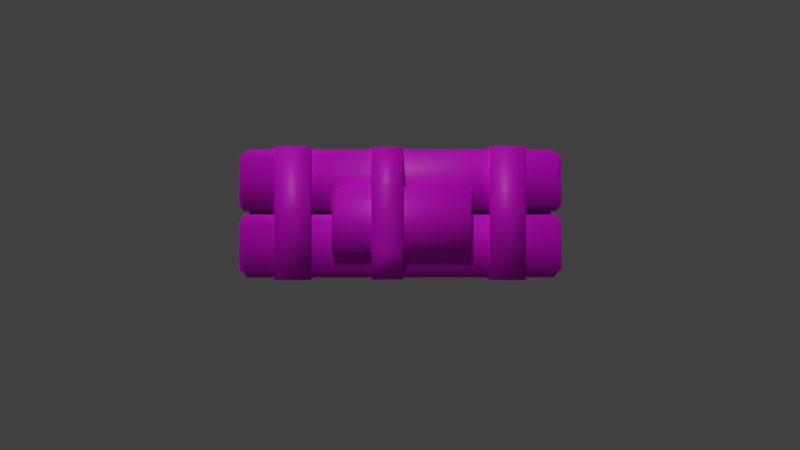 # Source: Sticky_Bomb.blend  (saved by Blender 2.92.15; exported with 4.5.12 LTS)
import bpy
from mathutils import Matrix  # noqa: F401  (used for matrix-valued properties, if any)

bpy.ops.wm.read_factory_settings(use_empty=True)
scene = bpy.context.scene
scene.name = 'Scene'

# ---- collections
col_collection_1 = bpy.data.collections.new('Collection 1'); scene.collection.children.link(col_collection_1)

# ---- images (referenced by path relative to the original .blend; pixels are not part of the script)
import os
ASSET_DIR = os.environ.get("B2B_ASSET_DIR", "")  # directory of the original .blend (textures are referenced by path, not embedded)
HERE = os.path.dirname(os.path.abspath(__file__))  # packed textures are extracted next to this script under _unpacked/

def load_image(name, relpath, width, height, colorspace="sRGB"):
    """Load a texture the original file referenced (path relative to the .blend, or extracted next to this script)."""
    p = next((c for c in (os.path.join(HERE, relpath), os.path.join(ASSET_DIR, relpath)) if relpath and os.path.exists(c)), "")
    if p:
        img = bpy.data.images.load(p, check_existing=True)
        img.name = name
    else:  # same state as the original file: an image datablock whose file is absent (Cycles renders it pink)
        img = bpy.data.images.new(name, width, height)
        img.source = "FILE"
        img.filepath = "//" + (relpath or name)
    img.colorspace_settings.name = colorspace
    return img
img_sticky_bomb_png = load_image('Sticky Bomb.png', 'Sticky Bomb.png', 1024, 1024, 'sRGB')

# ---- materials (node trees are filled in below, after node groups)
mat_sticky_bomb = bpy.data.materials.new('Sticky Bomb')
mat_sticky_bomb.alpha_threshold = 0.0
mat_sticky_bomb.roughness = 0.5
mat_sticky_bomb.specular_intensity = 0.25

# ---- material node trees
mat_sticky_bomb.use_nodes = True; mat_sticky_bomb.node_tree.nodes.clear()
_N = mat_sticky_bomb.node_tree.nodes; _L = mat_sticky_bomb.node_tree.links
n0 = _N.new('ShaderNodeBsdfPrincipled'); n0.name = 'Principled BSDF'; n0.location = (10, 300)
n0.distribution = 'GGX'
n0.subsurface_method = 'BURLEY'
n0.inputs[3].default_value = 1.45
n0.inputs[27].default_value = (0.0, 0.0, 0.0, 1.0)
n0.inputs[28].default_value = 1.0
n1 = _N.new('ShaderNodeOutputMaterial'); n1.name = 'Material Output'; n1.location = (300, 300)
n2 = _N.new('ShaderNodeTexImage'); n2.name = 'Image Texture'; n2.location = (-280, 280)
n2.image = img_sticky_bomb_png
_L.new(n0.outputs[0], n1.inputs[0])
_L.new(n2.outputs[0], n0.inputs[0])
n1.is_active_output = True

# ---- world
world_world = bpy.data.worlds.new('World'); scene.world = world_world
world_world.color = (0.05088, 0.05088, 0.05088)
world_world.use_sun_shadow = False
world_world.sun_shadow_jitter_overblur = 0.0
world_world.cycles.sampling_method = 'MANUAL'

# ---- cameras
cam_camera = bpy.data.cameras.new('Camera')

# ---- lights
light_sun = bpy.data.lights.new('Sun', 'SUN')
light_sun.transmission_factor = 0.0
light_sun.angle = 0.1993
light_sun.energy = 1.0
light_sun.shadow_buffer_clip_start = 0.5
light_sun.shadow_soft_size = 0.1
light_sun.shadow_cascade_max_distance = 1000.0

# ---- meshes
me_cube_003 = bpy.data.meshes.new('Cube.003')
me_cube_003.from_pydata([(-0.1976, 0.0311, 0.008434), (-0.1976, -0.04687, 0.2888), (-0.2762, 0.03888, 0.2888), (-0.2762, -0.03394, 0.2685), (-0.1976, -0.03394, 0.008414), (-0.2762, 0.05809, -0.005463), (-0.1976, 0.05809, -0.005463), (-0.2762, 0.0311, 0.008434), (-0.2762, 0.0311, 0.2685), (-0.1976, 0.0311, 0.2685), (-0.2762, -0.04687, 0.2888), (-0.2762, 0.05809, 0.2734), (-0.1976, 0.05809, 0.2734), (-0.1976, 0.03888, 0.2888), (-0.1976, -0.03394, 0.2685), (-0.2762, -0.04687, -0.005463), (-0.2762, -0.03394, 0.008414), (-0.1976, -0.04687, -0.005463), (0.1976, 0.0311, 0.008434), (0.1976, -0.04687, 0.2888), (0.2762, 0.03888, 0.2888), (0.2762, -0.03394, 0.2685), (0.1976, -0.03394, 0.008414), (0.2762, 0.05809, -0.005463), (0.1976, 0.05809, -0.005463), (0.2762, 0.0311, 0.008434), (0.2762, 0.0311, 0.2685), (0.1976, 0.0311, 0.2685), (0.2762, -0.04687, 0.2888), (0.2762, 0.05809, 0.2734), (0.1976, 0.05809, 0.2734), (0.1976, 0.03888, 0.2888), (0.1976, -0.03394, 0.2685), (0.2762, -0.04687, -0.005463), (0.2762, -0.03394, 0.008414), (0.1976, -0.04687, -0.005463), (0.006366, 0.03187, 0.002994), (0.006366, -0.03724, 0.2878), (-0.0624, 0.03332, 0.2862), (-0.0624, -0.03606, 0.2785), (0.006366, -0.0409, 0.008414), (-0.0624, 0.04014, -0.00475), (0.006366, 0.04014, -0.00475), (-0.0624, 0.0311, 0.2737), (-0.0624, -0.03724, 0.2878), (-0.0624, 0.05615, 0.2672), (0.006366, 0.05615, 0.2672), (0.006366, 0.03332, 0.2862), (0.006366, -0.03606, 0.2785), (-0.0624, -0.04117, -0.00475), (-0.0624, -0.03278, 0.008414), (0.006366, -0.04117, -0.00475), (-0.0624, -0.07475, 0.1981), (-0.0624, -0.07475, 0.05767), (0.006366, -0.06636, 0.05767), (0.006366, -0.06636, 0.1981), (-0.0624, -0.06636, 0.1981), (-0.0624, -0.06636, 0.05767), (0.006366, -0.07475, 0.1981), (0.006366, -0.07475, 0.05767), (-0.0624, 0.0311, 0.008434), (-0.0624, 0.05809, 0.02386), (0.006366, 0.05809, 0.02386), (0.006366, 0.0311, 0.2737), (-0.3553, -0.03827, 0.01978), (-0.3376, -0.03827, 0.0), (-0.3376, -0.03827, 0.2817), (-0.3553, -0.03827, 0.2619), (-0.3376, 0.03343, 0.0), (-0.3553, 0.03343, 0.01978), (-0.3553, 0.03343, 0.2619), (-0.3376, 0.03343, 0.2817), (0.3385, -0.03827, 0.0), (0.3562, -0.03827, 0.01978), (0.3562, -0.03827, 0.2619), (0.3385, -0.03827, 0.2817), (0.3562, 0.03343, 0.01978), (0.3385, 0.03343, 0.0), (0.3385, 0.03343, 0.2817), (0.3562, 0.03343, 0.2619), (-0.3448, -0.03827, 0.1388), (-0.3553, -0.03827, 0.1172), (-0.3553, -0.03827, 0.1627), (-0.3448, -0.03827, 0.1464), (-0.3448, 0.03343, 0.1464), (-0.3553, 0.03343, 0.1627), (-0.3553, 0.03343, 0.1172), (-0.3448, 0.03343, 0.1388), (0.3562, -0.03827, 0.1172), (0.3457, -0.03827, 0.1388), (0.3457, -0.03827, 0.1464), (0.3562, -0.03827, 0.1627), (0.3562, 0.03343, 0.1627), (0.3457, 0.03343, 0.1464), (0.3457, 0.03343, 0.1388), (0.3562, 0.03343, 0.1172), (-0.1492, -0.06769, 0.05545), (-0.1492, -0.0215, 0.05545), (0.1571, -0.0215, 0.05545), (0.1571, -0.0215, 0.1996), (-0.3419, 0.03343, 0.03787), (-0.3217, 0.03343, 0.01571), (-0.3217, 0.03343, 0.2664), (-0.3419, 0.03343, 0.2443), (-0.3217, 0.05058, 0.01571), (-0.3419, 0.05058, 0.03787), (-0.3419, 0.05058, 0.2443), (-0.3217, 0.05058, 0.2664), (0.3227, 0.03343, 0.01571), (0.3428, 0.03343, 0.03787), (0.3428, 0.03343, 0.2443), (0.3227, 0.03343, 0.2664), (0.3428, 0.05058, 0.03787), (0.3227, 0.05058, 0.01571), (0.3227, 0.05058, 0.2664), (0.3428, 0.05058, 0.2443), (-0.3419, 0.03343, 0.1341), (-0.3419, 0.03343, 0.148), (0.3428, 0.03343, 0.1341), (0.3428, 0.03343, 0.148), (0.1571, -0.05659, 0.05545), (0.153, -0.06769, 0.05545), (0.153, -0.06769, 0.1996), (0.1571, -0.05659, 0.1996), (-0.132, -0.06769, 0.1996), (-0.1492, -0.06769, 0.1807), (-0.1492, -0.0215, 0.1807), (-0.132, -0.0215, 0.1996)], [], [(13, 2, 10, 1), (12, 9, 0, 6), (2, 11, 8), (2, 13, 12, 11), (14, 9, 13, 1), (2, 8, 3, 10), (14, 1, 17, 4), (1, 10, 15, 17), (10, 3, 16, 15), (11, 12, 6, 5), (9, 12, 13), (11, 5, 7, 8), (6, 17, 15, 5), (5, 15, 16, 7), (6, 0, 4, 17), (31, 19, 28, 20), (30, 24, 18, 27), (20, 26, 29), (20, 29, 30, 31), (32, 19, 31, 27), (20, 28, 21, 26), (32, 22, 35, 19), (19, 35, 33, 28), (28, 33, 34, 21), (29, 23, 24, 30), (27, 31, 30), (29, 26, 25, 23), (24, 23, 33, 35), (23, 25, 34, 33), (24, 35, 22, 18), (47, 38, 44, 37), (62, 36, 42), (38, 45, 43), (38, 47, 46, 45), (48, 63, 47, 37), (38, 43, 39, 44), (54, 59, 51, 40), (59, 53, 49, 51), (53, 57, 50, 49), (61, 62, 42, 41), (63, 46, 47), (61, 41, 60), (42, 51, 49, 41), (41, 49, 50, 60), (44, 39, 56, 52), (52, 56, 57, 53), (37, 44, 52, 58), (58, 52, 53, 59), (48, 37, 58, 55), (55, 58, 59, 54), (45, 61, 60, 43), (45, 46, 62, 61), (46, 63, 36, 62), (42, 36, 40, 51), (65, 68, 77, 72), (79, 74, 91, 92), (75, 78, 71, 66), (81, 86, 69, 64), (95, 88, 73, 76), (66, 71, 70, 67), (68, 65, 64, 69), (78, 75, 74, 79), (72, 77, 76, 73), (87, 80, 89, 94), (84, 93, 90, 83), (86, 87, 94, 95, 76, 77, 68, 69), (70, 71, 78, 79, 92, 93, 84, 85), (74, 75, 66, 67, 82, 83, 90, 91), (67, 70, 85, 82), (84, 83, 82, 85), (86, 81, 80, 87), (90, 93, 92, 91), (88, 95, 94, 89), (88, 89, 80, 81, 64, 65, 72, 73), (122, 123, 99, 127, 124), (96, 97, 98, 120, 121), (99, 123, 120, 98), (101, 104, 113, 108), (115, 110, 119, 118, 109, 112), (111, 114, 107, 102), (106, 107, 114, 115, 112, 113, 104, 105), (102, 107, 106, 103), (104, 101, 100, 105), (114, 111, 110, 115), (108, 113, 112, 109), (103, 106, 105, 100, 116, 117), (119, 117, 116, 118), (122, 121, 120, 123), (125, 126, 97, 96), (124, 127, 126, 125), (122, 124, 125, 96, 121)])
me_cube_003.polygons.foreach_set('use_smooth', [True] * 91)
_uv = me_cube_003.uv_layers.new(name='UVMap')
_uv.uv.foreach_set('vector', [0.005605, 0.5158, 0.119, 0.5158, 0.119, 0.6226, 0.005606, 0.6226, 0.4226, 0.3544, 0.3836, 0.3482, 0.3836, 0.02425, 0.4226, 0.006938, 0.2431, 0.006938, 0.2708, 0.02609, 0.2318, 0.03222, 0.119, 0.5158, 0.005605, 0.5158, 0.005605, 0.4851, 0.119, 0.4851, 0.2897, 0.3482, 0.3836, 0.3482, 0.3949, 0.3735, 0.271, 0.3735, 0.2431, 0.006938, 0.2318, 0.03222, 0.1379, 0.03222, 0.1192, 0.006938, 0.2897, 0.3482, 0.271, 0.3735, 0.271, 0.00694, 0.2897, 0.02423, 0.005606, 0.6226, 0.119, 0.6226, 0.119, 0.9892, 0.005606, 0.9892, 0.1192, 0.006938, 0.1379, 0.03222, 0.1379, 0.3562, 0.1192, 0.3735, 0.119, 0.4851, 0.005605, 0.4851, 0.005605, 0.1377, 0.119, 0.1377, 0.3836, 0.3482, 0.4226, 0.3544, 0.3949, 0.3735, 0.2708, 0.02609, 0.2708, 0.3735, 0.2318, 0.3562, 0.2318, 0.03222, 0.005605, 0.1377, 0.005605, 0.006938, 0.119, 0.006938, 0.119, 0.1377, 0.2708, 0.3735, 0.1192, 0.3735, 0.1379, 0.3562, 0.2318, 0.3562, 0.4226, 0.006938, 0.3836, 0.02425, 0.2897, 0.02423, 0.271, 0.006938, 0.005605, 0.5158, 0.005606, 0.6226, 0.119, 0.6226, 0.119, 0.5158, 0.4226, 0.3544, 0.4226, 0.006938, 0.3836, 0.02425, 0.3836, 0.3482, 0.2431, 0.006938, 0.2318, 0.03222, 0.2708, 0.02609, 0.119, 0.5158, 0.119, 0.4851, 0.005605, 0.4851, 0.005605, 0.5158, 0.2897, 0.3482, 0.271, 0.3735, 0.3949, 0.3735, 0.3836, 0.3482, 0.2431, 0.006938, 0.1192, 0.006938, 0.1379, 0.03222, 0.2318, 0.03222, 0.2897, 0.3482, 0.2897, 0.02423, 0.271, 0.00694, 0.271, 0.3735, 0.005606, 0.6226, 0.005606, 0.9892, 0.119, 0.9892, 0.119, 0.6226, 0.1192, 0.006938, 0.1192, 0.3735, 0.1379, 0.3562, 0.1379, 0.03222, 0.119, 0.4851, 0.119, 0.1377, 0.005605, 0.1377, 0.005605, 0.4851, 0.3836, 0.3482, 0.3949, 0.3735, 0.4226, 0.3544, 0.2708, 0.02609, 0.2318, 0.03222, 0.2318, 0.3562, 0.2708, 0.3735, 0.005605, 0.1377, 0.119, 0.1377, 0.119, 0.006938, 0.005605, 0.006938, 0.2708, 0.3735, 0.2318, 0.3562, 0.1379, 0.3562, 0.1192, 0.3735, 0.4226, 0.006938, 0.271, 0.006938, 0.2897, 0.02423, 0.3836, 0.02425, 0.569, 0.4942, 0.4807, 0.4942, 0.4807, 0.4036, 0.569, 0.4036, 0.3052, 0.9529, 0.3382, 0.9804, 0.3274, 0.9901, 0.2732, 0.6189, 0.3025, 0.6433, 0.2704, 0.635, 0.4807, 0.4942, 0.569, 0.4942, 0.569, 0.5323, 0.4807, 0.5323, 0.4331, 0.6288, 0.3468, 0.6331, 0.3443, 0.6169, 0.4349, 0.6169, 0.2732, 0.6189, 0.2704, 0.635, 0.1842, 0.6288, 0.1827, 0.6169, 0.4658, 0.913, 0.4766, 0.9133, 0.4317, 0.9924, 0.4318, 0.9755, 0.569, 0.09856, 0.4807, 0.09856, 0.4807, 0.007576, 0.569, 0.007575, 0.1345, 0.9123, 0.1453, 0.9123, 0.1884, 0.9755, 0.1776, 0.9924, 0.4807, 0.8447, 0.569, 0.8447, 0.569, 0.8881, 0.4807, 0.8881, 0.3468, 0.6331, 0.3145, 0.6407, 0.3443, 0.6169, 0.305, 0.9557, 0.282, 0.9924, 0.2704, 0.9755, 0.569, 0.8881, 0.569, 0.9924, 0.4807, 0.9924, 0.4807, 0.8881, 0.282, 0.9924, 0.1776, 0.9924, 0.1884, 0.9755, 0.2704, 0.9755, 0.1827, 0.6169, 0.1842, 0.6288, 0.1453, 0.732, 0.1345, 0.732, 0.1345, 0.732, 0.1453, 0.732, 0.1453, 0.9123, 0.1345, 0.9123, 0.569, 0.4036, 0.4807, 0.4036, 0.4807, 0.2789, 0.569, 0.2789, 0.569, 0.2789, 0.4807, 0.2789, 0.4807, 0.09856, 0.569, 0.09856, 0.4331, 0.6288, 0.4349, 0.6169, 0.4805, 0.733, 0.4698, 0.7328, 0.4698, 0.7328, 0.4805, 0.733, 0.4766, 0.9133, 0.4658, 0.913, 0.3025, 0.6433, 0.305, 0.9557, 0.2704, 0.9755, 0.2704, 0.635, 0.4807, 0.5323, 0.569, 0.5323, 0.569, 0.8447, 0.4807, 0.8447, 0.3145, 0.6407, 0.3468, 0.6331, 0.3382, 0.9804, 0.3052, 0.9529, 0.3274, 0.9901, 0.3382, 0.9804, 0.4318, 0.9755, 0.4317, 0.9924, 0.5902, 0.00652, 0.6545, 0.00652, 0.6545, 0.6128, 0.5902, 0.6128, 0.7245, 0.7345, 0.66, 0.7345, 0.66, 0.6452, 0.7245, 0.6452, 0.6598, 0.7455, 0.5953, 0.7455, 0.5953, 0.1371, 0.6598, 0.1371, 0.719, 0.1177, 0.6547, 0.1177, 0.6547, 0.0303, 0.719, 0.0303, 0.6545, 0.7239, 0.5902, 0.7239, 0.5902, 0.6366, 0.6545, 0.6366, 0.6598, 0.1371, 0.5953, 0.1371, 0.5953, 0.1132, 0.6598, 0.1132, 0.6547, 0.00652, 0.719, 0.00652, 0.719, 0.0303, 0.6547, 0.0303, 0.7245, 0.7584, 0.66, 0.7584, 0.66, 0.7345, 0.7245, 0.7345, 0.5902, 0.6128, 0.6545, 0.6128, 0.6545, 0.6366, 0.5902, 0.6366, 0.6547, 0.1392, 0.719, 0.1392, 0.719, 0.7584, 0.6547, 0.7584, 0.7245, 0.00652, 0.7245, 0.6278, 0.66, 0.6278, 0.66, 0.00652, 0.949, 0.00652, 0.9684, 0.01594, 0.9684, 0.6351, 0.949, 0.6445, 0.8616, 0.6445, 0.8439, 0.6286, 0.8439, 0.02236, 0.8616, 0.00652, 0.9506, 0.00652, 0.9684, 0.02241, 0.9684, 0.6308, 0.9506, 0.6467, 0.8613, 0.6467, 0.8467, 0.6372, 0.8467, 0.01597, 0.8613, 0.00652, 0.7425, 0.6467, 0.7247, 0.6308, 0.7247, 0.02241, 0.7425, 0.00652, 0.8318, 0.00652, 0.8465, 0.01597, 0.8465, 0.6372, 0.8318, 0.6467, 0.6598, 0.1132, 0.5953, 0.1132, 0.5953, 0.02397, 0.6598, 0.02397, 0.5953, 0.00652, 0.6598, 0.00652, 0.6598, 0.02397, 0.5953, 0.02397, 0.6547, 0.1177, 0.719, 0.1177, 0.719, 0.1392, 0.6547, 0.1392, 0.66, 0.6278, 0.7245, 0.6278, 0.7245, 0.6452, 0.66, 0.6452, 0.5902, 0.7239, 0.6545, 0.7239, 0.6545, 0.7455, 0.5902, 0.7455, 0.7386, 0.6445, 0.7192, 0.6351, 0.7192, 0.01594, 0.7386, 0.00652, 0.826, 0.00652, 0.8437, 0.02236, 0.8437, 0.6286, 0.826, 0.6445, 0.8511, 0.7732, 0.8596, 0.7836, 0.86, 0.8136, 0.6067, 0.8136, 0.6067, 0.7732, 0.6947, 0.9816, 0.6947, 0.9409, 0.9648, 0.9409, 0.9648, 0.9719, 0.9559, 0.9816, 0.86, 0.8136, 0.8596, 0.7836, 0.975, 0.7418, 0.9861, 0.7751, 0.148, 0.5299, 0.148, 0.5218, 0.4552, 0.5218, 0.4552, 0.5299, 0.1502, 0.6494, 0.142, 0.6494, 0.142, 0.6035, 0.142, 0.5969, 0.142, 0.551, 0.1502, 0.551, 0.4409, 0.5135, 0.4409, 0.5217, 0.1337, 0.5217, 0.1337, 0.5135, 0.1337, 0.4045, 0.1434, 0.3939, 0.4505, 0.3939, 0.4601, 0.4045, 0.4601, 0.5028, 0.4505, 0.5134, 0.1434, 0.5134, 0.1337, 0.5028, 0.1419, 0.6494, 0.1337, 0.6494, 0.1337, 0.6351, 0.1419, 0.6351, 0.148, 0.5218, 0.148, 0.5299, 0.1337, 0.5299, 0.1337, 0.5218, 0.4409, 0.5217, 0.4409, 0.5135, 0.4552, 0.5135, 0.4552, 0.5217, 0.142, 0.5367, 0.1502, 0.5367, 0.1502, 0.551, 0.142, 0.551, 0.1419, 0.6351, 0.1337, 0.6351, 0.1337, 0.5367, 0.1419, 0.5367, 0.1419, 0.5826, 0.1419, 0.5892, 0.4601, 0.5366, 0.1337, 0.5366, 0.1337, 0.53, 0.4601, 0.53, 0.8511, 0.7732, 0.9699, 0.728, 0.975, 0.7418, 0.8596, 0.7836, 0.5843, 0.9816, 0.5843, 0.9409, 0.6947, 0.9409, 0.6947, 0.9816, 0.6067, 0.7732, 0.6067, 0.8136, 0.5843, 0.8136, 0.5843, 0.7732, 0.8455, 0.9408, 0.5995, 0.9408, 0.5843, 0.9241, 0.5843, 0.8137, 0.8455, 0.8137])
me_cube_003.materials.append(mat_sticky_bomb)
me_cube_003.use_remesh_preserve_volume = False
me_cube_003.use_remesh_preserve_attributes = False
me_cube_003.use_mirror_vertex_groups = False
me_cube_003.update()

# ---- objects
ob_camera = bpy.data.objects.new('Camera', cam_camera)
ob_sun = bpy.data.objects.new('Sun', light_sun)
ob_sticky_bomb = bpy.data.objects.new('Sticky Bomb', me_cube_003)

# ---- transforms, parenting, visibility, modifiers, constraints
ob_camera.location = (2.554e-17, -2.49, 0.115)
ob_camera.rotation_euler = (1.571, -0.0, -0.0)
ob_camera.lineart.crease_threshold = 0.0
ob_sun.location = (0.0, 0.0, 2.549)
ob_sun.rotation_euler = (0.7314, -0.3628, 0.1237)
ob_sun.hide_viewport = True
ob_sun.lineart.crease_threshold = 0.0
ob_sticky_bomb.location = (0.0, 0.0, 0.0)
ob_sticky_bomb.lineart.crease_threshold = 0.0

# ---- collection membership
scene.collection.objects.link(ob_camera)
col_collection_1.objects.link(ob_sun)
col_collection_1.objects.link(ob_sticky_bomb)

# ---- scene / render settings (as saved in the file)
scene.camera = ob_camera
scene.frame_start = 1; scene.frame_end = 250; scene.frame_set(11)
scene.render.engine = 'CYCLES'
scene.render.resolution_percentage = 50
scene.render.dither_intensity = 0.0
scene.render.film_transparent = True
scene.cycles.use_denoising = False
scene.cycles.samples = 128
scene.cycles.sampling_pattern = 'TABULATED_SOBOL'
scene.cycles.light_sampling_threshold = 0.0
scene.cycles.use_adaptive_sampling = False
scene.cycles.use_light_tree = False
scene.cycles.blur_glossy = 0.0
scene.cycles.sample_clamp_indirect = 0.0
scene.view_settings.view_transform = 'Standard'
bpy.context.view_layer.update()
